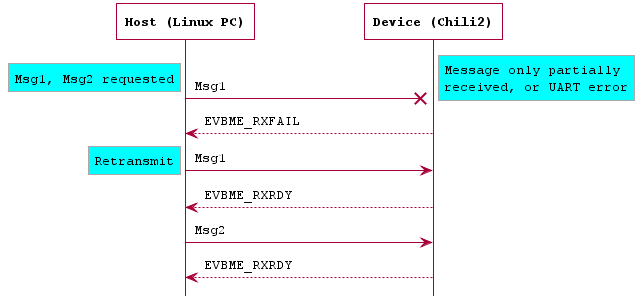

The diagram above was rendered by PlantUML. Its source (embedded in the PNG):
@startuml
hide footbox

skinparam LifelineStrategy solid

skinparam DefaultFontName Courier
skinparam ParticipantFontStyle bold

skinparam Shadowing false

skinparam NoteBackgroundColor Aqua
skinparam ParticipantBackgroundColor White
skinparam ActivityBackgroundColor White
skinparam ActivityDiamondBackgroundColor White
skinparam StateBackgroundColor White

skinparam NoteBorderThickness 1
skinparam ParticipantBorderThickness 1

skinparam NoteBorderColor DarkGray
skinparam SequenceBoxBorderColor DarkGray

skinparam ParticipantPadding 50
skinparam Padding 2

skinparam WrapWidth 200

participant "Host (Linux PC)" as Host
participant "Device (Chili2)" as Device

Host ->X Device : Msg1
rnote left : Msg1, Msg2 requested
rnote right : Message only partially received, or UART error
Host <-- Device : EVBME_RXFAIL
Host -> Device : Msg1
rnote left : Retransmit
Host <-- Device : EVBME_RXRDY
Host -> Device : Msg2
Host <-- Device : EVBME_RXRDY

@enduml